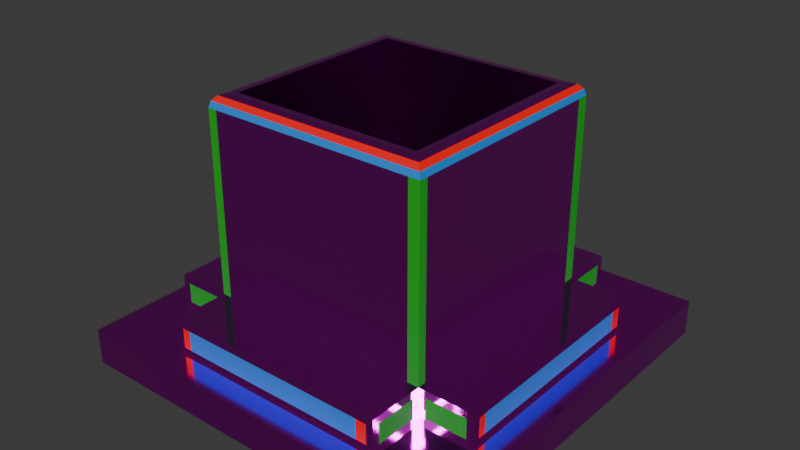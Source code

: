 # Source: CajaNeon.blend  (saved by Blender 4.1.24; exported with 4.5.12 LTS)
import bpy
from mathutils import Matrix  # noqa: F401  (used for matrix-valued properties, if any)

bpy.ops.wm.read_factory_settings(use_empty=True)
scene = bpy.context.scene
scene.name = 'Scene'

# ---- collections
col_collection = bpy.data.collections.new('Collection'); scene.collection.children.link(col_collection)

# ---- images (referenced by path relative to the original .blend; pixels are not part of the script)
import os
ASSET_DIR = os.environ.get("B2B_ASSET_DIR", "")  # directory of the original .blend (textures are referenced by path, not embedded)
HERE = os.path.dirname(os.path.abspath(__file__))  # packed textures are extracted next to this script under _unpacked/

def load_image(name, relpath, width, height, colorspace="sRGB"):
    """Load a texture the original file referenced (path relative to the .blend, or extracted next to this script)."""
    p = next((c for c in (os.path.join(HERE, relpath), os.path.join(ASSET_DIR, relpath)) if relpath and os.path.exists(c)), "")
    if p:
        img = bpy.data.images.load(p, check_existing=True)
        img.name = name
    else:  # same state as the original file: an image datablock whose file is absent (Cycles renders it pink)
        img = bpy.data.images.new(name, width, height)
        img.source = "FILE"
        img.filepath = "//" + (relpath or name)
    img.colorspace_settings.name = colorspace
    return img
img_camion_jpeg = load_image('Camion.jpeg', 'Camion.jpeg', 1024, 1024, 'sRGB')
img_toxico_jpeg = load_image('Toxico.jpeg', 'Toxico.jpeg', 1024, 1024, 'sRGB')

# ---- materials (node trees are filled in below, after node groups)
mat_material_004 = bpy.data.materials.new('Material.004')
mat_material_004.use_transparent_shadow = False
mat_neonazul = bpy.data.materials.new('NeonAzul')
mat_neonazul.use_transparent_shadow = False
mat_neonverde = bpy.data.materials.new('NeonVerde')
mat_neonverde.use_transparent_shadow = False
mat_neonrojo = bpy.data.materials.new('NeonRojo')
mat_neonrojo.use_transparent_shadow = False
mat_material_005 = bpy.data.materials.new('Material.005')
mat_material_005.use_transparent_shadow = False

# ---- material node trees
mat_material_004.use_nodes = True; mat_material_004.node_tree.nodes.clear()
_N = mat_material_004.node_tree.nodes; _L = mat_material_004.node_tree.links
n0 = _N.new('ShaderNodeBsdfPrincipled'); n0.name = 'Principled BSDF'; n0.location = (10, 300)
n0.inputs[1].default_value = 0.9745
n0.inputs[2].default_value = 0.1036
n0.inputs[3].default_value = 103.1
n0.inputs[27].default_value = (0.03744, 0.08256, 1.0, 1.0)
n1 = _N.new('ShaderNodeOutputMaterial'); n1.name = 'Material Output'; n1.location = (300, 300)
n2 = _N.new('ShaderNodeTexImage'); n2.name = 'Image Texture'; n2.location = (-280, 275)
n2.image = img_camion_jpeg
_L.new(n0.outputs[0], n1.inputs[0])
_L.new(n2.outputs[0], n0.inputs[0])
n1.is_active_output = True
mat_neonazul.use_nodes = True; mat_neonazul.node_tree.nodes.clear()
_N = mat_neonazul.node_tree.nodes; _L = mat_neonazul.node_tree.links
n0 = _N.new('ShaderNodeBsdfPrincipled'); n0.name = 'Principled BSDF'; n0.location = (10, 300)
n0.inputs[0].default_value = (0.02458, 0.2641, 0.8005, 1.0)
n1 = _N.new('ShaderNodeOutputMaterial'); n1.name = 'Material Output'; n1.location = (300, 300)
_L.new(n0.outputs[0], n1.inputs[0])
n1.is_active_output = True
mat_neonverde.use_nodes = True; mat_neonverde.node_tree.nodes.clear()
_N = mat_neonverde.node_tree.nodes; _L = mat_neonverde.node_tree.links
n0 = _N.new('ShaderNodeBsdfPrincipled'); n0.name = 'Principled BSDF'; n0.location = (10, 300)
n0.inputs[0].default_value = (0.009586, 0.4371, 0.01729, 1.0)
n1 = _N.new('ShaderNodeOutputMaterial'); n1.name = 'Material Output'; n1.location = (300, 300)
_L.new(n0.outputs[0], n1.inputs[0])
n1.is_active_output = True
mat_neonrojo.use_nodes = True; mat_neonrojo.node_tree.nodes.clear()
_N = mat_neonrojo.node_tree.nodes; _L = mat_neonrojo.node_tree.links
n0 = _N.new('ShaderNodeBsdfPrincipled'); n0.name = 'Principled BSDF'; n0.location = (10, 300)
n0.inputs[0].default_value = (1.0, 0.0, 0.001997, 1.0)
n1 = _N.new('ShaderNodeOutputMaterial'); n1.name = 'Material Output'; n1.location = (300, 300)
_L.new(n0.outputs[0], n1.inputs[0])
n1.is_active_output = True
mat_material_005.use_nodes = True; mat_material_005.node_tree.nodes.clear()
_N = mat_material_005.node_tree.nodes; _L = mat_material_005.node_tree.links
n0 = _N.new('ShaderNodeBsdfPrincipled'); n0.name = 'Principled BSDF'; n0.location = (10, 300)
n0.inputs[1].default_value = 1.0
n0.inputs[2].default_value = 0.1473
n1 = _N.new('ShaderNodeOutputMaterial'); n1.name = 'Material Output'; n1.location = (300, 300)
n2 = _N.new('ShaderNodeTexImage'); n2.name = 'Image Texture'; n2.location = (-280, 275)
n2.image = img_toxico_jpeg
_L.new(n0.outputs[0], n1.inputs[0])
_L.new(n2.outputs[0], n0.inputs[0])
n1.is_active_output = True

# ---- world
world_world = bpy.data.worlds.new('World'); scene.world = world_world
world_world.use_nodes = True; world_world.node_tree.nodes.clear()
_N = world_world.node_tree.nodes; _L = world_world.node_tree.links
n0 = _N.new('ShaderNodeOutputWorld'); n0.name = 'World Output'; n0.location = (300, 300)
n1 = _N.new('ShaderNodeBackground'); n1.name = 'Background'; n1.location = (10, 300)
n1.inputs[0].default_value = (0.05088, 0.05088, 0.05088, 1.0)
_L.new(n1.outputs[0], n0.inputs[0])
n0.is_active_output = True
world_world.color = (0.05088, 0.05088, 0.05088)
world_world.use_sun_shadow = False
world_world.sun_shadow_jitter_overblur = 0.0

# ---- meshes
me_cube_001 = bpy.data.meshes.new('Cube.001')
me_cube_001.from_pydata([(-1.0, -1.0, -1.0), (-0.8433, -0.8433, 1.0), (-1.0, 1.0, -1.0), (-0.8433, 0.8433, 1.0), (1.0, -1.0, -1.0), (0.8433, -0.8433, 1.0), (1.0, 1.0, -1.0), (0.8433, 0.8433, 1.0), (-0.8433, -0.8433, -0.8271), (-0.8433, 0.8433, -0.8271), (0.8433, 0.8433, -0.8271), (0.8433, -0.8433, -0.8271), (-1.0, -1.0, 0.8906), (-0.8906, -0.8906, 1.0), (-0.9853, -0.9853, 0.9453), (-0.9453, -0.9453, 0.9853), (-0.8906, 0.8906, 1.0), (-1.0, 1.0, 0.8906), (-0.9453, 0.9453, 0.9853), (-0.9853, 0.9853, 0.9453), (0.8906, 0.8906, 1.0), (1.0, 1.0, 0.8906), (0.9453, 0.9453, 0.9853), (0.9853, 0.9853, 0.9453), (0.8906, -0.8906, 1.0), (1.0, -1.0, 0.8906), (0.9453, -0.9453, 0.9853), (0.9853, -0.9853, 0.9453), (1.0, -1.0, -0.699), (-1.0, -1.0, -0.699), (-1.0, 1.0, -0.699), (1.0, 1.0, -0.699), (1.0, -1.485, -1.0), (1.0, -1.485, -0.699), (-1.0, -1.485, -0.699), (-1.0, -1.485, -1.0), (1.485, 1.0, -1.0), (1.485, 1.0, -0.699), (1.485, -1.0, -0.699), (1.485, -1.0, -1.0), (-1.0, 1.485, -1.0), (-1.0, 1.485, -0.699), (1.0, 1.485, -0.699), (1.0, 1.485, -1.0), (-1.485, -1.0, -1.0), (-1.485, -1.0, -0.699), (-1.485, 1.0, -0.699), (-1.485, 1.0, -1.0), (0.9383, -1.485, -0.9383), (0.9383, -1.485, -0.7607), (-0.9383, -1.485, -0.7607), (-0.9383, -1.485, -0.9383), (1.485, 0.9383, -0.9383), (1.485, 0.9383, -0.7607), (1.485, -0.9383, -0.7607), (1.485, -0.9383, -0.9383), (-0.9383, 1.485, -0.9383), (-0.9383, 1.485, -0.7607), (0.9383, 1.485, -0.7607), (0.9383, 1.485, -0.9383), (-1.485, -0.9383, -0.9383), (-1.485, -0.9383, -0.7607), (-1.485, 0.9383, -0.7607), (-1.485, 0.9383, -0.9383), (1.0, -1.062, -0.7611), (1.0, -1.423, -0.7611), (1.0, -1.423, -0.9379), (1.0, -1.062, -0.9379), (-1.0, -1.062, -0.9379), (-1.0, -1.423, -0.9379), (-1.0, -1.423, -0.7611), (-1.0, -1.062, -0.7611), (1.062, 1.0, -0.7611), (1.423, 1.0, -0.7611), (1.423, 1.0, -0.9379), (1.062, 1.0, -0.9379), (1.062, -1.0, -0.9379), (1.423, -1.0, -0.9379), (1.423, -1.0, -0.7611), (1.062, -1.0, -0.7611), (-1.0, 1.062, -0.7611), (-1.0, 1.423, -0.7611), (-1.0, 1.423, -0.9379), (-1.0, 1.062, -0.9379), (1.0, 1.062, -0.9379), (1.0, 1.423, -0.9379), (1.0, 1.423, -0.7611), (1.0, 1.062, -0.7611), (-1.062, -1.0, -0.7611), (-1.423, -1.0, -0.7611), (-1.423, -1.0, -0.9379), (-1.062, -1.0, -0.9379), (-1.062, 1.0, -0.9379), (-1.423, 1.0, -0.9379), (-1.423, 1.0, -0.7611), (-1.062, 1.0, -0.7611), (0.9, 1.0, -1.0), (0.9, -1.0, -1.0), (0.759, 0.8433, 1.0), (0.759, -0.8433, 1.0), (0.759, 0.8433, -0.8271), (0.759, -0.8433, -0.8271), (0.8015, 0.8906, 1.0), (0.8508, 0.9453, 0.9853), (0.8868, 0.9853, 0.9453), (0.9, 1.0, 0.8906), (0.8015, -0.8906, 1.0), (0.8508, -0.9453, 0.9853), (0.8868, -0.9853, 0.9453), (0.9, -1.0, 0.8906), (0.9, -1.0, -0.699), (0.9, 1.0, -0.699), (0.9, -1.485, -0.699), (0.9, -1.485, -1.0), (0.9, 1.485, -0.699), (0.9, 1.485, -1.0), (0.8445, -1.485, -0.9383), (0.8445, -1.485, -0.7607), (0.8445, 1.485, -0.9383), (0.8445, 1.485, -0.7607), (-0.9188, 1.0, -1.0), (-0.7749, -0.8433, 1.0), (-0.7749, -0.8433, -0.8271), (-0.8685, 0.9453, 0.9853), (-0.9053, 0.9853, 0.9453), (-0.9188, 1.0, 0.8906), (-0.8182, -0.8906, 1.0), (-0.9188, -1.0, -0.699), (-0.9188, -1.485, -1.0), (-0.9188, 1.485, -0.699), (-0.8622, -1.485, -0.9383), (-0.8622, 1.485, -0.7607), (-0.9188, -1.0, -1.0), (-0.7749, 0.8433, 1.0), (-0.7749, 0.8433, -0.8271), (-0.8182, 0.8906, 1.0), (-0.8685, -0.9453, 0.9853), (-0.9053, -0.9853, 0.9453), (-0.9188, -1.0, 0.8906), (-0.9188, 1.0, -0.699), (-0.9188, -1.485, -0.699), (-0.9188, 1.485, -1.0), (-0.8622, -1.485, -0.7607), (-0.8622, 1.485, -0.9383), (-1.0, -0.9257, -1.0), (1.0, -0.9257, -1.0), (-0.8433, -0.7806, 1.0), (0.8433, -0.7806, 1.0), (-0.8433, -0.7806, -0.8271), (0.8433, -0.7806, -0.8271), (-0.8906, -0.8244, 1.0), (-0.9453, -0.875, 0.9853), (-0.9853, -0.9121, 0.9453), (-1.0, -0.9257, 0.8906), (0.8906, -0.8244, 1.0), (0.9453, -0.875, 0.9853), (0.9853, -0.9121, 0.9453), (1.0, -0.9257, 0.8906), (1.0, -0.9257, -0.699), (-1.0, -0.9257, -0.699), (1.485, -0.9257, -0.699), (1.485, -0.9257, -1.0), (-1.485, -0.9257, -0.699), (-1.485, -0.9257, -1.0), (1.485, -0.8686, -0.9383), (1.485, -0.8686, -0.7607), (-1.485, -0.8686, -0.9383), (-1.485, -0.8686, -0.7607), (0.9, -0.9257, -1.0), (-0.9188, -0.9257, -1.0), (1.0, 0.899, -1.0), (-0.8433, 0.7582, 1.0), (-0.8433, 0.7582, -0.8271), (-0.8906, 0.8006, 1.0), (0.9453, 0.8498, 0.9853), (0.9853, 0.8858, 0.9453), (1.0, 0.899, 0.8906), (-1.0, 0.899, -0.699), (1.485, 0.899, -0.699), (-1.485, 0.899, -1.0), (1.485, 0.8436, -0.7607), (-1.485, 0.8436, -0.9383), (-1.0, 0.899, -1.0), (0.8433, 0.7582, 1.0), (0.8433, 0.7582, -0.8271), (-0.9453, 0.8498, 0.9853), (-0.9853, 0.8858, 0.9453), (-1.0, 0.899, 0.8906), (0.8906, 0.8006, 1.0), (1.0, 0.899, -0.699), (1.485, 0.899, -1.0), (-1.485, 0.899, -0.699), (1.485, 0.8436, -0.9383), (-1.485, 0.8436, -0.7607), (0.9, 0.899, -1.0), (-0.9188, 0.899, -1.0)], [], [(121, 1, 13, 126), (98, 7, 20, 102), (147, 5, 24, 154), (177, 187, 17, 30), (168, 145, 4, 97), (99, 5, 11, 101), (111, 105, 21, 31), (158, 157, 25, 28), (171, 3, 16, 173), (134, 9, 172, 148, 8, 122), (133, 3, 9, 134), (183, 7, 10, 184), (146, 1, 8, 148), (173, 16, 18, 185), (185, 18, 19, 186), (186, 19, 17, 187), (102, 20, 22, 103), (103, 22, 23, 104), (104, 23, 21, 105), (154, 24, 26, 155), (155, 26, 27, 156), (156, 27, 25, 157), (126, 13, 15, 136), (136, 15, 14, 137), (137, 14, 12, 138), (127, 138, 12, 29), (130, 142, 50, 51), (64, 65, 66, 67), (110, 112, 33, 28), (68, 69, 70, 71), (132, 128, 35, 0), (164, 165, 54, 55), (72, 73, 74, 75), (189, 178, 37, 31), (76, 77, 78, 79), (145, 161, 39, 4), (118, 119, 58, 59), (80, 81, 82, 83), (139, 129, 41, 30), (84, 85, 86, 87), (96, 115, 43, 6), (181, 193, 62, 63), (88, 89, 90, 91), (159, 162, 45, 29), (92, 93, 94, 95), (182, 179, 47, 2), (32, 33, 49, 48), (140, 34, 50, 142), (34, 35, 51, 50), (113, 32, 48, 116), (36, 37, 53, 52), (160, 38, 54, 165), (38, 39, 55, 54), (190, 36, 52, 192), (40, 41, 57, 56), (114, 42, 58, 119), (42, 43, 59, 58), (141, 40, 56, 143), (44, 45, 61, 60), (191, 46, 62, 193), (46, 47, 63, 62), (163, 44, 60, 166), (28, 33, 65, 64), (33, 32, 66, 65), (32, 4, 67, 66), (4, 28, 64, 67), (0, 35, 69, 68), (35, 34, 70, 69), (34, 29, 71, 70), (29, 0, 68, 71), (31, 37, 73, 72), (37, 36, 74, 73), (36, 6, 75, 74), (6, 31, 72, 75), (4, 39, 77, 76), (39, 38, 78, 77), (38, 28, 79, 78), (28, 4, 76, 79), (30, 41, 81, 80), (41, 40, 82, 81), (40, 2, 83, 82), (2, 30, 80, 83), (6, 43, 85, 84), (43, 42, 86, 85), (42, 31, 87, 86), (31, 6, 84, 87), (29, 45, 89, 88), (45, 44, 90, 89), (44, 0, 91, 90), (0, 29, 88, 91), (2, 47, 93, 92), (47, 46, 94, 93), (46, 30, 95, 94), (30, 2, 92, 95), (43, 115, 118, 59), (129, 114, 119, 131), (128, 113, 116, 130), (33, 112, 117, 49), (120, 141, 115, 96), (31, 42, 114, 111), (143, 131, 119, 118), (4, 32, 113, 97), (127, 140, 112, 110), (48, 49, 117, 116), (28, 25, 109, 110), (27, 108, 109, 25), (26, 107, 108, 27), (24, 106, 107, 26), (124, 104, 105, 125), (123, 103, 104, 124), (135, 102, 103, 123), (7, 98, 100, 10), (10, 100, 101, 11, 149, 184), (139, 125, 105, 111), (121, 99, 101, 122), (169, 168, 97, 132), (133, 98, 102, 135), (5, 99, 106, 24), (3, 133, 135, 16), (144, 169, 132, 0), (1, 121, 122, 8), (30, 17, 125, 139), (16, 135, 123, 18), (18, 123, 124, 19), (19, 124, 125, 17), (29, 34, 140, 127), (56, 57, 131, 143), (2, 40, 141, 120), (35, 128, 130, 51), (41, 129, 131, 57), (115, 141, 143, 118), (112, 140, 142, 117), (111, 114, 129, 139), (97, 113, 128, 132), (116, 117, 142, 130), (110, 109, 138, 127), (108, 137, 138, 109), (107, 136, 137, 108), (106, 126, 136, 107), (98, 133, 134, 100), (100, 134, 122, 101), (99, 121, 126, 106), (182, 195, 169, 144), (195, 194, 168, 169), (179, 163, 166, 181), (45, 162, 167, 61), (39, 161, 164, 55), (178, 160, 165, 180), (0, 44, 163, 144), (177, 191, 162, 159), (60, 61, 167, 166), (170, 190, 161, 145), (28, 38, 160, 158), (192, 180, 165, 164), (175, 156, 157, 176), (174, 155, 156, 175), (188, 154, 155, 174), (14, 152, 153, 12), (15, 151, 152, 14), (13, 150, 151, 15), (171, 146, 148, 172), (5, 147, 149, 11), (1, 146, 150, 13), (189, 176, 157, 158), (194, 170, 145, 168), (29, 12, 153, 159), (183, 147, 154, 188), (7, 183, 188, 20), (96, 6, 170, 194), (31, 21, 176, 189), (3, 171, 172, 9), (20, 188, 174, 22), (22, 174, 175, 23), (23, 175, 176, 21), (52, 53, 180, 192), (6, 36, 190, 170), (30, 46, 191, 177), (37, 178, 180, 53), (47, 179, 181, 63), (120, 96, 194, 195), (2, 120, 195, 182), (162, 191, 193, 167), (161, 190, 192, 164), (144, 163, 179, 182), (166, 167, 193, 181), (158, 160, 178, 189), (152, 186, 187, 153), (151, 185, 186, 152), (150, 173, 185, 151), (147, 183, 184, 149), (146, 171, 173, 150), (159, 153, 187, 177)])
me_cube_001.polygons.foreach_set('material_index', [0, 0, 0, 2, 0, 0, 2, 2, 0, 0, 0, 0, 0, 0, 3, 1, 0, 3, 1, 0, 3, 1, 0, 3, 1, 2, 3, 2, 0, 2, 0, 3, 2, 0, 2, 0, 3, 2, 0, 2, 0, 3, 2, 0, 2, 0, 0, 0, 0, 0, 0, 0, 0, 0, 0, 0, 0, 0, 0, 0, 0, 0, 0, 0, 0, 0, 0, 0, 0, 0, 0, 0, 0, 0, 0, 0, 0, 0, 0, 0, 0, 0, 0, 0, 0, 0, 0, 0, 0, 0, 0, 0, 0, 0, 0, 0, 0, 0, 0, 0, 1, 0, 0, 3, 2, 1, 3, 0, 1, 3, 0, 0, 0, 0, 0, 0, 0, 0, 0, 0, 0, 2, 0, 3, 1, 0, 3, 0, 0, 0, 0, 0, 0, 0, 1, 0, 1, 3, 0, 0, 0, 0, 0, 0, 0, 0, 0, 0, 0, 0, 3, 0, 0, 1, 1, 3, 0, 1, 3, 0, 0, 0, 0, 0, 0, 2, 0, 0, 0, 2, 0, 0, 3, 1, 3, 0, 0, 0, 0, 0, 0, 0, 0, 0, 1, 0, 1, 3, 0, 0, 0, 0])
_uv = me_cube_001.uv_layers.new(name='UVMap')
_uv.uv.foreach_set('vector', [0.9347, 0.9121, 0.9433, 0.9121, 0.9492, 0.918, 0.9402, 0.918, 0.683, 0.8879, 0.6724, 0.8879, 0.6665, 0.882, 0.6777, 0.882, 0.9134, 0.9024, 0.9134, 0.9103, 0.9074, 0.9162, 0.9074, 0.9079, 0.01907, 0.1171, 0.0174, 0.9736, -0.03667, 0.9736, -0.03509, 0.1173, 0.2414, 0.979, 0.2539, 0.979, 0.2539, 0.9883, 0.2414, 0.9883, 0.6805, 0.8535, 0.67, 0.8535, 0.67, 0.8535, 0.6805, 0.8535, 0.02334, 0.1308, 0.02124, 0.9669, -0.03156, 0.9669, -0.02905, 0.131, -4.091e-05, 0.1134, -0.001494, 0.9752, -0.04171, 0.975, -0.04032, 0.1132, 0.9003, 0.6748, 0.9003, 0.6641, 0.9062, 0.6582, 0.9062, 0.6695, 0.9843, 0.7901, 0.9929, 0.7901, 0.9929, 0.8008, 0.9929, 0.9931, 0.9929, 1.001, 0.9843, 1.001, 0.9076, 0.8625, 0.9161, 0.8625, 0.9161, 0.8625, 0.9076, 0.8625, 0.923, 0.7312, 0.923, 0.7206, 0.923, 0.7206, 0.923, 0.7312, 0.914, 0.8691, 0.914, 0.8769, 0.914, 0.8769, 0.914, 0.8691, 0.9062, 0.6695, 0.9062, 0.6582, 0.9131, 0.6514, 0.9131, 0.6633, 0.9131, 0.6633, 0.9131, 0.6514, 0.9199, 0.6464, 0.9199, 0.6588, 0.05749, 0.9986, 0.007926, 0.9986, 0.0007256, 0.9437, 0.05103, 0.9437, 0.6777, 0.882, 0.6665, 0.882, 0.6597, 0.8683, 0.6715, 0.8683, 0.06902, 1.001, 0.02152, 1.001, 0.001447, 0.9737, 0.05095, 0.9738, 0.05095, 0.9738, 0.001447, 0.9737, -0.00582, 0.9464, 0.04441, 0.9464, 0.9074, 0.9079, 0.9074, 0.9162, 0.8938, 0.923, 0.8938, 0.9142, 0.06291, 0.9965, 0.02787, 0.9964, 0.007934, 0.9689, 0.04446, 0.9691, 0.04446, 0.9691, 0.007934, 0.9689, 0.0006618, 0.9416, 0.03773, 0.9417, 0.9402, 0.918, 0.9492, 0.918, 0.9561, 0.9316, 0.9465, 0.9316, 0.06665, 1.0, 0.0284, 1.001, 0.008431, 0.9734, 0.0483, 0.9731, 0.0483, 0.9731, 0.008431, 0.9734, 0.001127, 0.946, 0.04159, 0.9457, 0.005042, 0.1193, 0.00511, 0.9774, -0.03858, 0.9777, -0.03858, 0.1193, 0.0697, 0.03137, 0.06971, 0.1202, 0.0318, 0.1202, 0.0318, 0.0313, 0.9962, 0.1208, 0.9962, 0.1208, 0.996, 0.03326, 0.996, 0.03326, 0.9465, 0.1516, 0.9465, 0.1516, 0.9963, 0.1516, 0.9963, 0.1516, 0.001127, 0.03146, 0.001127, 0.03146, 0.001127, 0.1199, 0.001127, 0.1199, 0.04152, 0.0004937, 0.04152, 0.0004937, 0.001127, 0.0004087, 0.001127, 0.0004087, 0.0678, 0.02771, 0.06764, 0.1165, 0.0328, 0.1164, 0.03295, 0.02757, 1.001, 0.1202, 1.001, 0.1202, 1.002, 0.03186, 1.002, 0.03186, 0.9506, 0.1511, 0.9506, 0.1511, 1.001, 0.1513, 1.001, 0.1513, 0.002137, 0.02765, 0.002137, 0.02765, 0.001994, 0.116, 0.001994, 0.116, 0.03933, -0.003226, 0.03933, -0.003226, 0.002187, -0.003382, 0.002187, -0.003382, 0.07433, 0.03113, 0.07412, 0.12, 0.02737, 0.1203, 0.02762, 0.03139, 0.993, 0.1152, 0.993, 0.1152, 0.9924, 0.0262, 0.9924, 0.0262, 0.9528, 0.1467, 0.9528, 0.1467, 0.9932, 0.1465, 0.9932, 0.1465, -0.003075, 0.03177, -0.003075, 0.03177, -0.00334, 0.1202, -0.00334, 0.1202, 0.04678, 0.0004275, 0.04678, 0.0004275, -0.002982, 0.0007164, -0.002982, 0.0007164, 0.08048, 0.0267, 0.08031, 0.1158, 0.03302, 0.1159, 0.03319, 0.02688, 1.0, 0.1124, 1.0, 0.1124, 1.001, 0.02342, 1.001, 0.02342, 0.963, 0.1438, 0.963, 0.1438, 1.0, 0.1436, 1.0, 0.1436, 0.002417, 0.02721, 0.002417, 0.02721, 0.002254, 0.1158, 0.002254, 0.1158, 0.05288, -0.004112, 0.05288, -0.004112, 0.002475, -0.003915, 0.002475, -0.003915, 0.996, 0.002503, 0.9963, 0.1516, 0.9655, 0.121, 0.9654, 0.03299, 0.04153, 0.151, 0.001127, 0.151, 0.0318, 0.1202, 0.06971, 0.1202, 0.001127, 0.151, 0.001127, 0.0004087, 0.0318, 0.0313, 0.0318, 0.1202, 0.9462, 0.002398, 0.996, 0.002503, 0.9654, 0.03299, 0.9187, 0.03291, 1.002, 0.0008252, 1.001, 0.1513, 0.9704, 0.1203, 0.9707, 0.03151, 0.03907, 0.1472, 0.001944, 0.1471, 0.0328, 0.1164, 0.06764, 0.1165, 0.001944, 0.1471, 0.002187, -0.003382, 0.03295, 0.02757, 0.0328, 0.1164, 0.9512, 0.0006128, 1.002, 0.0008252, 0.9707, 0.03151, 0.9234, 0.03131, 0.9922, -0.005063, 0.9932, 0.1465, 0.9623, 0.1156, 0.9617, 0.02615, 0.0464, 0.151, -0.003433, 0.1513, 0.02737, 0.1203, 0.07412, 0.12, -0.003433, 0.1513, -0.002982, 0.0007164, 0.02762, 0.03139, 0.02737, 0.1203, 0.9518, -0.004828, 0.9922, -0.005063, 0.9617, 0.02615, 0.9238, 0.02636, 1.001, -0.007821, 1.0, 0.1436, 0.9694, 0.1127, 0.9698, 0.02332, 0.05259, 0.1468, 0.002196, 0.147, 0.03302, 0.1159, 0.08031, 0.1158, 0.002196, 0.147, 0.002475, -0.003915, 0.03319, 0.02688, 0.03302, 0.1159, 0.9636, -0.007676, 1.001, -0.007821, 0.9698, 0.02332, 0.935, 0.02345, 0.9963, 0.1516, 0.9963, 0.1516, 0.9962, 0.1208, 0.9962, 0.1208, 0.9963, 0.1516, 0.996, 0.002503, 0.996, 0.03326, 0.9962, 0.1208, 0.996, 0.002503, 0.996, 0.002503, 0.996, 0.03326, 0.996, 0.03326, 0.996, 0.002503, 0.9963, 0.1516, 0.9962, 0.1208, 0.996, 0.03326, 0.001127, 0.0004087, 0.001127, 0.0004087, 0.001127, 0.03146, 0.001127, 0.03146, 0.001127, 0.0004087, 0.001127, 0.151, 0.001127, 0.1199, 0.001127, 0.03146, 0.001127, 0.151, 0.001127, 0.151, 0.001127, 0.1199, 0.001127, 0.1199, 0.001127, 0.151, 0.001127, 0.0004087, 0.001127, 0.03146, 0.001127, 0.1199, 1.001, 0.1513, 1.001, 0.1513, 1.001, 0.1202, 1.001, 0.1202, 1.001, 0.1513, 1.002, 0.0008252, 1.002, 0.03186, 1.001, 0.1202, 1.002, 0.0008252, 1.002, 0.0008252, 1.002, 0.03186, 1.002, 0.03186, 1.002, 0.0008252, 1.001, 0.1513, 1.001, 0.1202, 1.002, 0.03186, 0.002187, -0.003382, 0.002187, -0.003382, 0.002137, 0.02765, 0.002137, 0.02765, 0.002187, -0.003382, 0.001944, 0.1471, 0.001994, 0.116, 0.002137, 0.02765, 0.001944, 0.1471, 0.001944, 0.1471, 0.001994, 0.116, 0.001994, 0.116, 0.001944, 0.1471, 0.002187, -0.003382, 0.002137, 0.02765, 0.001994, 0.116, 0.9932, 0.1465, 0.9932, 0.1465, 0.993, 0.1152, 0.993, 0.1152, 0.9932, 0.1465, 0.9922, -0.005063, 0.9924, 0.0262, 0.993, 0.1152, 0.9922, -0.005063, 0.9922, -0.005063, 0.9924, 0.0262, 0.9924, 0.0262, 0.9922, -0.005063, 0.9932, 0.1465, 0.993, 0.1152, 0.9924, 0.0262, -0.002982, 0.0007164, -0.002982, 0.0007164, -0.003075, 0.03177, -0.003075, 0.03177, -0.002982, 0.0007164, -0.003433, 0.1513, -0.00334, 0.1202, -0.003075, 0.03177, -0.003433, 0.1513, -0.003433, 0.1513, -0.00334, 0.1202, -0.00334, 0.1202, -0.003433, 0.1513, -0.002982, 0.0007164, -0.003075, 0.03177, -0.00334, 0.1202, 1.0, 0.1436, 1.0, 0.1436, 1.0, 0.1124, 1.0, 0.1124, 1.0, 0.1436, 1.001, -0.007821, 1.001, 0.02342, 1.0, 0.1124, 1.001, -0.007821, 1.001, -0.007821, 1.001, 0.02342, 1.001, 0.02342, 1.001, -0.007821, 1.0, 0.1436, 1.0, 0.1124, 1.001, 0.02342, 0.002475, -0.003915, 0.002475, -0.003915, 0.002417, 0.02721, 0.002417, 0.02721, 0.002475, -0.003915, 0.002196, 0.147, 0.002254, 0.1158, 0.002417, 0.02721, 0.002196, 0.147, 0.002196, 0.147, 0.002254, 0.1158, 0.002254, 0.1158, 0.002196, 0.147, 0.002475, -0.003915, 0.002417, 0.02721, 0.002254, 0.1158, -0.002982, 0.0007164, 0.04678, 0.0004275, 0.07433, 0.03113, 0.02762, 0.03139, 0.9528, 0.1467, 0.0464, 0.151, 0.07412, 0.12, 0.9244, 0.1158, 0.04152, 0.0004937, 0.9462, 0.002398, 0.9187, 0.03291, 0.0697, 0.03137, 0.9963, 0.1516, 0.9465, 0.1516, 0.9189, 0.121, 0.9655, 0.121, 0.9518, -0.004828, 0.9518, -0.004828, 0.04678, 0.0004275, 0.04678, 0.0004275, -0.003433, 0.1513, -0.003433, 0.1513, 0.0464, 0.151, 0.0464, 0.151, 0.9238, 0.02636, 0.9244, 0.1158, 0.07412, 0.12, 0.07433, 0.03113, 0.996, 0.002503, 0.996, 0.002503, 0.9462, 0.002398, 0.9462, 0.002398, 0.04153, 0.151, 0.04153, 0.151, 0.9465, 0.1516, 0.9465, 0.1516, 0.9654, 0.03299, 0.9655, 0.121, 0.9189, 0.121, 0.9187, 0.03291, 1.036, 0.12, 1.038, 0.97, 0.9837, 0.9704, 0.9821, 0.1199, 0.9906, 0.966, 0.9415, 0.9664, 0.948, 0.9393, 0.9978, 0.9389, 0.9707, 0.9933, 0.9236, 0.9937, 0.9415, 0.9664, 0.9906, 0.966, 0.7266, 0.918, 0.7377, 0.918, 0.7315, 0.9316, 0.7197, 0.9316, 0.9514, 0.9744, 0.05095, 0.9738, 0.04441, 0.9464, 0.9579, 0.9468, 0.933, 1.002, 0.06902, 1.001, 0.05095, 0.9738, 0.9514, 0.9744, 0.8801, 0.882, 0.6777, 0.882, 0.6715, 0.8683, 0.8864, 0.8683, 0.7053, 0.8625, 0.7158, 0.8625, 0.7158, 0.8625, 0.7053, 0.8625, 0.7821, 0.7901, 0.7926, 0.7901, 0.7926, 1.001, 0.7821, 1.001, 0.7821, 0.9931, 0.7821, 0.8008, 0.9762, 0.1262, 0.9816, 0.9673, 0.02124, 0.9669, 0.02334, 0.1308, 0.8722, 0.8535, 0.6805, 0.8535, 0.6805, 0.8535, 0.8722, 0.8535, 0.01406, 0.979, 0.2414, 0.979, 0.2414, 0.9883, 0.01406, 0.9883, 0.8747, 0.8879, 0.683, 0.8879, 0.6777, 0.882, 0.8801, 0.882, 0.7325, 0.9121, 0.743, 0.9121, 0.7377, 0.918, 0.7266, 0.918, 0.8833, 0.8879, 0.8747, 0.8879, 0.8801, 0.882, 0.8892, 0.882, 0.003906, 0.979, 0.01406, 0.979, 0.01406, 0.9883, 0.003906, 0.9883, 0.8808, 0.8535, 0.8722, 0.8535, 0.8722, 0.8535, 0.8808, 0.8535, 1.019, 0.126, 1.024, 0.9674, 0.9816, 0.9673, 0.9762, 0.1262, 0.8892, 0.882, 0.8801, 0.882, 0.8864, 0.8683, 0.896, 0.8683, 0.9716, 1.002, 0.933, 1.002, 0.9514, 0.9744, 0.9916, 0.9744, 0.9916, 0.9744, 0.9514, 0.9744, 0.9579, 0.9468, 0.9987, 0.9469, 0.001127, 0.151, 0.001127, 0.151, 0.04153, 0.151, 0.04153, 0.151, 0.9617, 0.02615, 0.9623, 0.1156, 0.9244, 0.1158, 0.9238, 0.02636, 0.9922, -0.005063, 0.9922, -0.005063, 0.9518, -0.004828, 0.9518, -0.004828, 0.001127, 0.0004087, 0.04152, 0.0004937, 0.0697, 0.03137, 0.0318, 0.0313, 0.9932, 0.1465, 0.9528, 0.1467, 0.9244, 0.1158, 0.9623, 0.1156, 0.04678, 0.0004275, 0.9518, -0.004828, 0.9238, 0.02636, 0.07433, 0.03113, 0.9465, 0.1516, 0.04153, 0.151, 0.06971, 0.1202, 0.9189, 0.121, 0.0464, 0.151, 0.0464, 0.151, 0.9528, 0.1467, 0.9528, 0.1467, 0.9462, 0.002398, 0.9462, 0.002398, 0.04152, 0.0004937, 0.04152, 0.0004937, 0.9187, 0.03291, 0.9189, 0.121, 0.06971, 0.1202, 0.0697, 0.03137, 0.9821, 0.1199, 0.9837, 0.9704, 0.00511, 0.9774, 0.005042, 0.1193, 0.9415, 0.9664, 0.0483, 0.9731, 0.04159, 0.9457, 0.948, 0.9393, 0.9236, 0.9937, 0.06665, 1.0, 0.0483, 0.9731, 0.9415, 0.9664, 0.7377, 0.918, 0.9402, 0.918, 0.9465, 0.9316, 0.7315, 0.9316, 0.7158, 0.8625, 0.9076, 0.8625, 0.9076, 0.8625, 0.7158, 0.8625, 0.7926, 0.7901, 0.9843, 0.7901, 0.9843, 1.001, 0.7926, 1.001, 0.743, 0.9121, 0.9347, 0.9121, 0.9402, 0.918, 0.7377, 0.918, 0.003906, 0.7509, 0.01406, 0.7509, 0.01406, 0.979, 0.003906, 0.979, 0.01406, 0.7509, 0.2414, 0.7509, 0.2414, 0.979, 0.01406, 0.979, 0.05288, -0.004112, 0.9636, -0.007676, 0.935, 0.02345, 0.08048, 0.0267, 1.0, 0.1436, 0.963, 0.1438, 0.9346, 0.1128, 0.9694, 0.1127, 0.002187, -0.003382, 0.03933, -0.003226, 0.0678, 0.02771, 0.03295, 0.02757, 0.9506, 0.1511, 0.03907, 0.1472, 0.06764, 0.1165, 0.9231, 0.1201, 1.001, -0.007821, 1.001, -0.007821, 0.9636, -0.007676, 0.9636, -0.007676, 0.05259, 0.1468, 0.05259, 0.1468, 0.963, 0.1438, 0.963, 0.1438, 0.9698, 0.02332, 0.9694, 0.1127, 0.9346, 0.1128, 0.935, 0.02345, 0.9512, 0.0006128, 0.9512, 0.0006128, 0.03933, -0.003226, 0.03933, -0.003226, 0.001944, 0.1471, 0.001944, 0.1471, 0.03907, 0.1472, 0.03907, 0.1472, 0.9234, 0.03131, 0.9231, 0.1201, 0.06764, 0.1165, 0.0678, 0.02771, 0.9412, 0.9729, 0.04446, 0.9691, 0.03773, 0.9417, 0.9479, 0.9455, 0.9232, 1.0, 0.06291, 0.9965, 0.04446, 0.9691, 0.9412, 0.9729, 0.9074, 0.7048, 0.9074, 0.9079, 0.8938, 0.9142, 0.8938, 0.6986, 0.9894, 0.9986, 0.9529, 0.9986, 0.9599, 0.9435, 0.9969, 0.9435, 0.9131, 0.8877, 0.9131, 0.8789, 0.9199, 0.8835, 0.9199, 0.8927, 0.9062, 0.8809, 0.9062, 0.8726, 0.9131, 0.8789, 0.9131, 0.8877, 0.914, 0.6767, 0.914, 0.8691, 0.914, 0.8691, 0.914, 0.6767, 0.923, 0.9314, 0.923, 0.9236, 0.923, 0.9236, 0.923, 0.9314, 0.9003, 0.8749, 0.9003, 0.8671, 0.9062, 0.8726, 0.9062, 0.8809, 0.9887, 0.1176, 0.9857, 0.9794, -0.001494, 0.9752, -4.091e-05, 0.1134, 0.2414, 0.7509, 0.2539, 0.7509, 0.2539, 0.979, 0.2414, 0.979, 1.037, 0.1137, 1.034, 0.9734, 0.9942, 0.9734, 0.9976, 0.1138, 0.9134, 0.7101, 0.9134, 0.9024, 0.9074, 0.9079, 0.9074, 0.7048, 0.9134, 0.6994, 0.9134, 0.7101, 0.9074, 0.7048, 0.9074, 0.6935, 0.2414, 0.7383, 0.2539, 0.7383, 0.2539, 0.7509, 0.2414, 0.7509, 1.043, 0.1178, 1.04, 0.9796, 0.9857, 0.9794, 0.9887, 0.1176, 0.914, 0.6661, 0.914, 0.6767, 0.914, 0.6767, 0.914, 0.6661, 0.9074, 0.6935, 0.9074, 0.7048, 0.8938, 0.6986, 0.8938, 0.6867, 0.9708, 1.0, 0.9232, 1.0, 0.9412, 0.9729, 0.9908, 0.9731, 0.9908, 0.9731, 0.9412, 0.9729, 0.9479, 0.9455, 0.9983, 0.9458, 0.9707, 0.03151, 0.9704, 0.1203, 0.9231, 0.1201, 0.9234, 0.03131, 1.002, 0.0008252, 1.002, 0.0008252, 0.9512, 0.0006128, 0.9512, 0.0006128, 0.002196, 0.147, 0.002196, 0.147, 0.05259, 0.1468, 0.05259, 0.1468, 1.001, 0.1513, 0.9506, 0.1511, 0.9231, 0.1201, 0.9704, 0.1203, 0.002475, -0.003915, 0.05288, -0.004112, 0.08048, 0.0267, 0.03319, 0.02688, 0.01406, 0.7383, 0.2414, 0.7383, 0.2414, 0.7509, 0.01406, 0.7509, 0.003906, 0.7383, 0.01406, 0.7383, 0.01406, 0.7509, 0.003906, 0.7509, 0.963, 0.1438, 0.05259, 0.1468, 0.08031, 0.1158, 0.9346, 0.1128, 0.03933, -0.003226, 0.9512, 0.0006128, 0.9234, 0.03131, 0.0678, 0.02771, 0.9636, -0.007676, 0.9636, -0.007676, 0.05288, -0.004112, 0.05288, -0.004112, 0.935, 0.02345, 0.9346, 0.1128, 0.08031, 0.1158, 0.08048, 0.0267, 0.03907, 0.1472, 0.03907, 0.1472, 0.9506, 0.1511, 0.9506, 0.1511, 0.9529, 0.9986, 0.05749, 0.9986, 0.05103, 0.9437, 0.9599, 0.9435, 0.9131, 0.8789, 0.9131, 0.6633, 0.9199, 0.6588, 0.9199, 0.8835, 0.9062, 0.8726, 0.9062, 0.6695, 0.9131, 0.6633, 0.9131, 0.8789, 0.923, 0.9236, 0.923, 0.7312, 0.923, 0.7312, 0.923, 0.9236, 0.9003, 0.8671, 0.9003, 0.6748, 0.9062, 0.6695, 0.9062, 0.8726, 0.9976, 0.1138, 0.9942, 0.9734, 0.0174, 0.9736, 0.01907, 0.1171])
me_cube_001.materials.append(mat_material_004)
me_cube_001.materials.append(mat_neonazul)
me_cube_001.materials.append(mat_neonverde)
me_cube_001.materials.append(mat_neonrojo)
me_cube_001.update()
me_cube_002 = bpy.data.meshes.new('Cube.002')
me_cube_002.from_pydata([(-1.0, -1.0, -1.0), (-1.0, -1.0, 1.0), (-1.0, 1.0, -1.0), (-1.0, 1.0, 1.0), (1.0, -1.0, -1.0), (1.0, -1.0, 1.0), (1.0, 1.0, -1.0), (1.0, 1.0, 1.0)], [], [(0, 1, 3, 2), (2, 3, 7, 6), (6, 7, 5, 4), (4, 5, 1, 0), (2, 6, 4, 0), (7, 3, 1, 5)])
_uv = me_cube_002.uv_layers.new(name='UVMap')
_uv.uv.foreach_set('vector', [0.375, 0.0, 0.625, 0.0, 0.625, 0.25, 0.375, 0.25, 0.7605, 0.2452, 0.8917, 0.2452, 0.8917, 0.3764, 0.7605, 0.3764, 0.6875, 0.565, 0.9375, 0.565, 0.9375, 0.815, 0.6875, 0.815, 0.375, 0.75, 0.625, 0.75, 0.625, 1.0, 0.375, 1.0, 0.02853, 0.5849, 0.2785, 0.5849, 0.2785, 0.8349, 0.02853, 0.8349, 0.731, 0.5528, 0.981, 0.5528, 0.981, 0.8028, 0.731, 0.8028])
me_cube_002.materials.append(mat_material_005)
me_cube_002.update()

# ---- objects
ob_cube = bpy.data.objects.new('Cube', me_cube_001)
ob_cube_001 = bpy.data.objects.new('Cube.001', me_cube_002)

# ---- transforms, parenting, visibility, modifiers, constraints
ob_cube.location = (0.0, 0.0, 0.0)
ob_cube_001.location = (0.0, 0.0, -1.134)
ob_cube_001.scale = (1.726, 1.726, 0.1557)

# ---- collection membership
col_collection.objects.link(ob_cube)
col_collection.objects.link(ob_cube_001)

# ---- scene / render settings (as saved in the file)
scene.frame_start = 1; scene.frame_end = 250; scene.frame_set(1)
scene.render.engine = 'BLENDER_EEVEE_NEXT'
scene.cycles.sampling_pattern = 'TABULATED_SOBOL'
scene.eevee.ray_tracing_options.trace_max_roughness = 0.0
bpy.context.view_layer.update()

# ---- added for rendering (the .blend has no active camera and no usable light): camera, sun
cam_auto = bpy.data.cameras.new('AutoCamera')
cam_auto.lens = 50.0
cam_auto.sensor_width = 36.0
cam_auto.clip_end = 1000.0
ob_auto_camera = bpy.data.objects.new('AutoCamera', cam_auto)
scene.collection.objects.link(ob_auto_camera)
ob_auto_camera.location = (4.98855, -5.98626, 3.84594)
ob_auto_camera.rotation_euler = (1.09748, -7.21219e-08, 0.694738)
scene.camera = ob_auto_camera
light_auto_sun = bpy.data.lights.new('AutoSun', 'SUN')
light_auto_sun.energy = 3.0
light_auto_sun.angle = 0.0523599
ob_auto_sun = bpy.data.objects.new('AutoSun', light_auto_sun)
scene.collection.objects.link(ob_auto_sun)
ob_auto_sun.rotation_euler = (0.872665, 0.174533, 0.523599)
bpy.context.view_layer.update()

